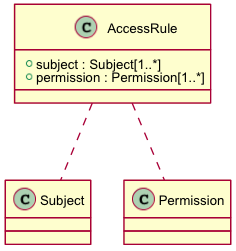

The diagram above was rendered by PlantUML. Its source (embedded in the PNG):
@startuml images/class_AccessRule.png
skinparam activityFontColor black
skinparam activityFontSize 10
skinparam activityFontName arial
skinparam activityArrowFontColor black
skinparam activityArrowFontSize 10
skinparam activityArrowFontName arial
skinparam classArrowFontColor black
skinparam classArrowFontSize 10
skinparam classArrowFontName arial
skinparam classAttributeFontColor black
skinparam classAttributeFontSize 10
skinparam classAttributeFontName arial
skinparam classFontColor black
skinparam classFontSize 10
skinparam classFontName arial
skinparam componentFontColor black
skinparam componentFontSize 10
skinparam componentFontName arial
skinparam componentArrowFontColor black
skinparam componentArrowFontSize 10
skinparam componentArrowFontName arial
skinparam noteFontColor black
skinparam noteFontSize 10
skinparam noteFontName arial
skinparam packageFontColor black
skinparam packageFontSize 10
skinparam packageFontName arial
skinparam sequenceActorFontColor black
skinparam sequenceActorFontSize 10
skinparam sequenceActorFontName arial
skinparam sequenceArrowFontColor black
skinparam sequenceArrowFontSize 10
skinparam sequenceArrowFontName arial
skinparam sequenceGroupingFontColor black
skinparam sequenceGroupingFontSize 10
skinparam sequenceGroupingFontName arial
skinparam sequenceGroupingHeaderFontColor black
skinparam sequenceGroupingHeaderFontSize 10
skinparam sequenceGroupingHeaderFontName arial
skinparam sequenceParticipantFontColor black
skinparam sequenceParticipantFontSize 10
skinparam sequenceParticipantFontName arial
skinparam sequenceTitleFontColor black
skinparam sequenceTitleFontSize 10
skinparam sequenceTitleFontName arial
skinparam titleFontColor black
skinparam titleFontSize 10
skinparam titleFontName arial
skinparam usecaseFontColor black
skinparam usecaseFontSize 7
skinparam usecaseFontName arial
skinparam usecaseActorFontColor black
skinparam usecaseActorFontSize 7
skinparam usecaseActorFontName arial
skinparam usecaseArrowFontColor black
skinparam usecaseArrowFontSize 7
skinparam usecaseArrowFontName arial

class AccessRule {
  + subject : Subject[1..*]
  + permission : Permission[1..*]
}
AccessRule .. Subject
AccessRule .. Permission

@enduml